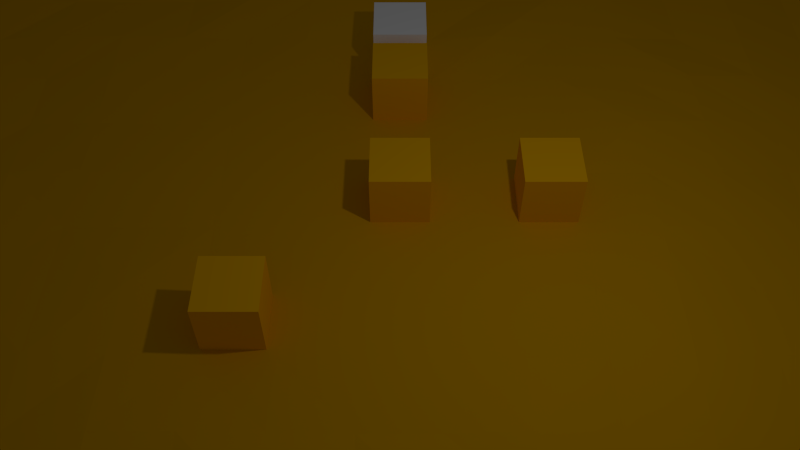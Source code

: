 # Source: Scene10.blend  (saved by Blender 2.70.0; exported with 4.5.12 LTS)
import bpy
from mathutils import Matrix  # noqa: F401  (used for matrix-valued properties, if any)

bpy.ops.wm.read_factory_settings(use_empty=True)
scene = bpy.context.scene
scene.name = 'Scene'

# ---- collections
col_collection_1 = bpy.data.collections.new('Collection 1'); scene.collection.children.link(col_collection_1)

# ---- materials (node trees are filled in below, after node groups)
mat_enemy = bpy.data.materials.new('Enemy')
mat_enemy.alpha_threshold = 0.0
mat_enemy.use_transparent_shadow = False
mat_enemy.diffuse_color = (1.0, 0.5009, 0.0, 1.0)
mat_enemy.specular_color = (0.7991, 0.402, 0.0)
mat_enemy.roughness = 0.5
mat_enemy.line_color = (0.0, 0.0, 0.0, 1.0)
mat_plane = bpy.data.materials.new('Plane')
mat_plane.alpha_threshold = 0.0
mat_plane.use_transparent_shadow = False
mat_plane.diffuse_color = (0.7991, 0.402, 0.0, 1.0)
mat_plane.specular_color = (1.0, 0.0, 0.0)
mat_plane.roughness = 0.5
mat_plane.specular_intensity = 0.2
mat_plane.line_color = (0.0, 0.0, 0.0, 1.0)
mat_tileseven = bpy.data.materials.new('TilesEven')
mat_tileseven.alpha_threshold = 0.0
mat_tileseven.use_transparent_shadow = False
mat_tileseven.diffuse_color = (0.7991, 0.402, 0.0, 1.0)
mat_tileseven.specular_color = (1.0, 0.0, 0.0)
mat_tileseven.roughness = 0.5
mat_tileseven.specular_intensity = 0.2
mat_tileseven.line_color = (0.0, 0.0, 0.0, 1.0)
mat_tilesodd = bpy.data.materials.new('TilesOdd')
mat_tilesodd.alpha_threshold = 0.0
mat_tilesodd.use_transparent_shadow = False
mat_tilesodd.diffuse_color = (0.7991, 0.402, 0.0, 1.0)
mat_tilesodd.specular_color = (1.0, 0.0, 0.0)
mat_tilesodd.roughness = 0.5
mat_tilesodd.specular_intensity = 0.2
mat_tilesodd.line_color = (0.0, 0.0, 0.0, 1.0)
mat_block = bpy.data.materials.new('Block')
mat_block.alpha_threshold = 0.0
mat_block.use_transparent_shadow = False
mat_block.diffuse_color = (1.0, 1.0, 1.0, 1.0)
mat_block.roughness = 0.5
mat_block.specular_intensity = 0.3
mat_block.line_color = (0.0, 0.0, 0.0, 1.0)

# ---- material node trees

# ---- world
world_world = bpy.data.worlds.new('World'); scene.world = world_world
world_world.color = (0.05088, 0.05088, 0.05088)
world_world.use_sun_shadow = False
world_world.sun_shadow_jitter_overblur = 0.0
world_world.cycles.sampling_method = 'MANUAL'
world_world.cycles.sample_map_resolution = 256

# ---- cameras
cam_camera = bpy.data.cameras.new('Camera')
cam_camera.clip_end = 100.0
cam_camera.lens = 35.0
cam_camera.sensor_width = 32.0
cam_camera.sensor_height = 18.0
cam_camera.ortho_scale = 7.314
cam_camera.dof.focus_distance = 0.0
cam_camera.dof.aperture_fstop = 128.0

# ---- lights
light_lamp = bpy.data.lights.new('Lamp', 'POINT')
light_lamp.transmission_factor = 0.0
light_lamp.cutoff_distance = 30.0
light_lamp.energy = 100.0
light_lamp.shadow_buffer_clip_start = 1.001
light_lamp.shadow_soft_size = 0.1
light_lamp.shadow_maximum_resolution = 0.006
light_lamp.use_absolute_resolution = True
light_lamp.cycles.use_multiple_importance_sampling = False

# ---- meshes
me_cube_004 = bpy.data.meshes.new('Cube.004')
me_cube_004.from_pydata([(-1.0, -1.0, -1.0), (-1.0, 1.0, -1.0), (1.0, 1.0, -1.0), (1.0, -1.0, -1.0), (-1.0, -1.0, 1.0), (-1.0, 1.0, 1.0), (1.0, 1.0, 1.0), (1.0, -1.0, 1.0)], [], [(4, 5, 1, 0), (5, 6, 2, 1), (6, 7, 3, 2), (7, 4, 0, 3), (0, 1, 2, 3), (7, 6, 5, 4)])
me_cube_004.materials.append(mat_enemy)
me_cube_004.use_remesh_preserve_volume = False
me_cube_004.use_remesh_preserve_attributes = False
me_cube_004.use_mirror_vertex_groups = False
me_cube_004.update()
me_cube_003 = bpy.data.meshes.new('Cube.003')
me_cube_003.from_pydata([(-1.0, -1.0, -1.0), (-1.0, 1.0, -1.0), (1.0, 1.0, -1.0), (1.0, -1.0, -1.0), (-1.0, -1.0, 1.0), (-1.0, 1.0, 1.0), (1.0, 1.0, 1.0), (1.0, -1.0, 1.0)], [], [(4, 5, 1, 0), (5, 6, 2, 1), (6, 7, 3, 2), (7, 4, 0, 3), (0, 1, 2, 3), (7, 6, 5, 4)])
me_cube_003.materials.append(mat_enemy)
me_cube_003.use_remesh_preserve_volume = False
me_cube_003.use_remesh_preserve_attributes = False
me_cube_003.use_mirror_vertex_groups = False
me_cube_003.update()
me_cube_002 = bpy.data.meshes.new('Cube.002')
me_cube_002.from_pydata([(-1.0, -1.0, -1.0), (-1.0, 1.0, -1.0), (1.0, 1.0, -1.0), (1.0, -1.0, -1.0), (-1.0, -1.0, 1.0), (-1.0, 1.0, 1.0), (1.0, 1.0, 1.0), (1.0, -1.0, 1.0)], [], [(4, 5, 1, 0), (5, 6, 2, 1), (6, 7, 3, 2), (7, 4, 0, 3), (0, 1, 2, 3), (7, 6, 5, 4)])
me_cube_002.materials.append(mat_enemy)
me_cube_002.use_remesh_preserve_volume = False
me_cube_002.use_remesh_preserve_attributes = False
me_cube_002.use_mirror_vertex_groups = False
me_cube_002.update()
me_cube_001 = bpy.data.meshes.new('Cube.001')
me_cube_001.from_pydata([(-1.0, -1.0, -1.0), (-1.0, 1.0, -1.0), (1.0, 1.0, -1.0), (1.0, -1.0, -1.0), (-1.0, -1.0, 1.0), (-1.0, 1.0, 1.0), (1.0, 1.0, 1.0), (1.0, -1.0, 1.0)], [], [(4, 5, 1, 0), (5, 6, 2, 1), (6, 7, 3, 2), (7, 4, 0, 3), (0, 1, 2, 3), (7, 6, 5, 4)])
me_cube_001.materials.append(mat_enemy)
me_cube_001.use_remesh_preserve_volume = False
me_cube_001.use_remesh_preserve_attributes = False
me_cube_001.use_mirror_vertex_groups = False
me_cube_001.update()
me_plane = bpy.data.meshes.new('Plane')
me_plane.from_pydata([(-10.0, -10.0, 0.04152), (10.0, -10.0, 0.08522), (-10.0, 10.0, 0.05316), (10.0, 10.0, 0.1), (-10.0, 0.0, 0.05002), (0.0, -10.0, 0.0497), (10.0, 0.0, 0.06978), (0.0, 10.0, 0.06666), (0.0, 0.0, 1.49e-08), (-10.0, -2.0, 0.0393), (-10.0, -4.0, 0.07841), (-10.0, -6.0, 0.03397), (-10.0, -8.0, 0.04444), (2.0, -10.0, 0.01417), (4.0, -10.0, 0.06976), (6.0, -10.0, 0.04524), (8.0, -10.0, 0.0544), (10.0, 2.0, 0.04386), (10.0, 4.0, 0.06246), (10.0, 6.0, 0.07582), (10.0, 8.0, 0.03527), (-2.0, 10.0, 0.02693), (-4.0, 10.0, 0.002509), (-6.0, 10.0, 0.07624), (-8.0, 10.0, 0.04777), (-10.0, 2.0, 0.07944), (-10.0, 4.0, 0.009103), (-10.0, 6.0, 0.04548), (-10.0, 8.0, 0.08607), (-2.0, -10.0, 0.05307), (-4.0, -10.0, 0.02553), (-6.0, -10.0, 0.02436), (-8.0, -10.0, 0.02054), (10.0, -2.0, 0.05511), (10.0, -4.0, 0.07138), (10.0, -6.0, 0.07466), (10.0, -8.0, 0.001978), (2.0, 10.0, 0.05729), (4.0, 10.0, 0.08867), (6.0, 10.0, 0.09535), (8.0, 10.0, 0.06479), (0.0, 2.0, 1.49e-08), (0.0, 4.0, 0.03105), (0.0, 6.0, 0.005878), (0.0, 8.0, 0.04241), (0.0, -2.0, 1.49e-08), (0.0, -4.0, 1.49e-08), (0.0, -6.0, 0.08371), (0.0, -8.0, 0.06097), (-2.0, 0.0, 1.49e-08), (-4.0, 0.0, 0.007028), (-6.0, 0.0, 0.0003099), (-8.0, 0.0, 0.0804), (8.0, 0.0, 0.04808), (6.0, 0.0, 0.04236), (4.0, 0.0, 0.07625), (2.0, 0.0, 1.49e-08), (2.0, 2.0, 0.0002526), (2.0, 4.0, 0.04276), (2.0, 6.0, 0.06707), (2.0, 8.0, 0.08676), (4.0, 2.0, 0.0108), (4.0, 4.0, 0.05966), (4.0, 6.0, 0.05187), (4.0, 8.0, 0.07908), (6.0, 2.0, 0.0203), (6.0, 4.0, 0.003424), (6.0, 6.0, 0.04094), (6.0, 8.0, 0.04994), (8.0, 2.0, 0.03604), (8.0, 4.0, 0.08094), (8.0, 6.0, 0.0002216), (8.0, 8.0, 0.05223), (-8.0, 2.0, 0.03137), (-8.0, 4.0, 0.02633), (-8.0, 6.0, 0.02951), (-8.0, 8.0, 0.07158), (-6.0, 2.0, 0.07371), (-6.0, 4.0, 0.08917), (-6.0, 6.0, 0.07694), (-6.0, 8.0, 0.07114), (-4.0, 2.0, 0.05163), (-4.0, 4.0, 0.01746), (-4.0, 6.0, 0.003478), (-4.0, 8.0, 0.06898), (-2.0, 2.0, 0.04045), (-2.0, 4.0, 0.02734), (-2.0, 6.0, 0.02072), (-2.0, 8.0, 0.01144), (-8.0, -8.0, 0.02989), (-8.0, -6.0, 0.02302), (-8.0, -4.0, 0.01825), (-8.0, -2.0, 0.02894), (-6.0, -8.0, 0.06854), (-6.0, -6.0, 0.07718), (-6.0, -4.0, 0.05879), (-6.0, -2.0, 0.07811), (-4.0, -8.0, 0.06848), (-4.0, -6.0, 0.07156), (-4.0, -4.0, 0.05634), (-4.0, -2.0, 0.01274), (-2.0, -8.0, 0.04844), (-2.0, -6.0, 0.08666), (-2.0, -4.0, 1.49e-08), (-2.0, -2.0, 1.49e-08), (2.0, -8.0, 0.0534), (2.0, -6.0, 0.02877), (2.0, -4.0, 1.49e-08), (2.0, -2.0, 1.49e-08), (4.0, -8.0, 0.05981), (4.0, -6.0, 0.003731), (4.0, -4.0, 0.04341), (4.0, -2.0, 0.02758), (6.0, -8.0, 0.01461), (6.0, -6.0, 0.009057), (6.0, -4.0, 0.0146), (6.0, -2.0, 0.04232), (8.0, -8.0, 0.07612), (8.0, -6.0, 0.03219), (8.0, -4.0, 0.02469), (8.0, -2.0, 0.08666), (-10.0, -9.0, 0.05082), (9.0, -10.0, 0.04102), (10.0, 9.0, 0.03028), (-9.0, 10.0, 0.07518), (-10.0, 9.0, 0.06344), (-9.0, -10.0, 0.02556), (10.0, -9.0, 0.03918), (9.0, 10.0, 0.009959), (0.0, 9.0, 0.07031), (0.0, -9.0, 0.03018), (-9.0, 0.0, 0.006187), (1.0, 0.0, 1.49e-08), (-10.0, -1.0, 0.04201), (-10.0, -3.0, 0.08229), (-10.0, -5.0, 0.02188), (-10.0, -7.0, 0.03597), (1.0, -10.0, 0.03481), (3.0, -10.0, 0.04848), (5.0, -10.0, 0.06916), (7.0, -10.0, 0.041), (10.0, 1.0, 0.003044), (10.0, 3.0, 0.01899), (10.0, 5.0, 0.0773), (10.0, 7.0, 0.07334), (-1.0, 10.0, 0.05798), (-3.0, 10.0, 0.01835), (-5.0, 10.0, 0.05418), (-7.0, 10.0, 0.04847), (-10.0, 1.0, 0.05594), (-10.0, 3.0, 0.06201), (-10.0, 5.0, 0.0004371), (-10.0, 7.0, 0.008649), (-1.0, -10.0, 0.008111), (-3.0, -10.0, 0.05782), (-5.0, -10.0, 0.02007), (-7.0, -10.0, 0.02814), (10.0, -1.0, 0.00215), (10.0, -3.0, 0.06858), (10.0, -5.0, 0.07478), (10.0, -7.0, 0.07094), (1.0, 10.0, 0.03483), (3.0, 10.0, 0.009563), (5.0, 10.0, 0.05784), (7.0, 10.0, 0.09103), (0.0, 1.0, 1.49e-08), (0.0, 3.0, 0.06564), (0.0, 5.0, 0.05906), (0.0, 7.0, 0.09204), (0.0, -1.0, 1.118e-08), (0.0, -3.0, 1.49e-08), (0.0, -5.0, 1.49e-08), (0.0, -7.0, 0.05953), (-1.0, 0.0, 1.49e-08), (-3.0, 0.0, 1.49e-08), (-5.0, 0.0, 0.02846), (-7.0, 0.0, 0.0523), (9.0, 0.0, 0.0781), (7.0, 0.0, 0.01666), (5.0, 0.0, 0.04472), (3.0, 0.0, 0.07977), (2.0, 9.0, 0.04854), (2.0, 1.0, 1.49e-08), (2.0, 3.0, 0.06001), (2.0, 5.0, 0.07284), (2.0, 7.0, 0.05822), (4.0, 9.0, 0.0247), (4.0, 1.0, 0.08443), (4.0, 3.0, 0.01623), (4.0, 5.0, 0.08233), (4.0, 7.0, 0.06869), (6.0, 9.0, 0.08691), (6.0, 1.0, 0.04208), (6.0, 3.0, 0.01016), (6.0, 5.0, 0.01955), (6.0, 7.0, 0.07033), (8.0, 9.0, 0.08651), (8.0, 1.0, 0.01326), (8.0, 3.0, 0.07838), (8.0, 5.0, 0.05808), (8.0, 7.0, 0.007988), (1.0, 2.0, 0.07542), (1.0, 4.0, 0.06047), (1.0, 6.0, 0.08419), (1.0, 8.0, 0.08874), (3.0, 2.0, 0.04382), (3.0, 4.0, 0.05453), (3.0, 6.0, 0.0258), (3.0, 8.0, 0.03204), (5.0, 2.0, 0.07999), (5.0, 4.0, 0.05864), (5.0, 6.0, 0.05367), (5.0, 8.0, 0.05324), (7.0, 2.0, 0.04645), (7.0, 4.0, 0.05696), (7.0, 6.0, 0.05721), (7.0, 8.0, 0.003796), (9.0, 2.0, 0.0685), (9.0, 4.0, 0.03383), (9.0, 6.0, 0.008836), (9.0, 8.0, 0.0315), (-8.0, 9.0, 0.005798), (-8.0, 1.0, 0.08061), (-8.0, 3.0, 0.05937), (-8.0, 5.0, 0.002249), (-8.0, 7.0, 0.02795), (-6.0, 9.0, 0.01947), (-6.0, 1.0, 0.02596), (-6.0, 3.0, 0.02014), (-6.0, 5.0, 0.0786), (-6.0, 7.0, 0.01287), (-4.0, 9.0, 0.01819), (-4.0, 1.0, 0.02377), (-4.0, 3.0, 0.009132), (-4.0, 5.0, 0.02111), (-4.0, 7.0, 0.05503), (-2.0, 9.0, 0.01279), (-2.0, 1.0, 1.49e-08), (-2.0, 3.0, 0.07595), (-2.0, 5.0, 0.0241), (-2.0, 7.0, 0.03631), (-9.0, 2.0, 0.006861), (-9.0, 4.0, 0.06456), (-9.0, 6.0, 0.002459), (-9.0, 8.0, 0.01856), (-7.0, 2.0, 0.005014), (-7.0, 4.0, 0.0465), (-7.0, 6.0, 0.009861), (-7.0, 8.0, 0.03), (-5.0, 2.0, 0.07699), (-5.0, 4.0, 0.05644), (-5.0, 6.0, 0.02049), (-5.0, 8.0, 0.06995), (-3.0, 2.0, 0.002287), (-3.0, 4.0, 0.05121), (-3.0, 6.0, 0.07649), (-3.0, 8.0, 0.04583), (-1.0, 2.0, 1.49e-08), (-1.0, 4.0, 0.04954), (-1.0, 6.0, 0.07777), (-1.0, 8.0, 0.007418), (-8.0, -1.0, 0.009538), (-8.0, -9.0, 0.04001), (-8.0, -7.0, 0.04081), (-8.0, -5.0, 0.01547), (-8.0, -3.0, 0.01722), (-6.0, -1.0, 0.0497), (-6.0, -9.0, 0.07745), (-6.0, -7.0, 0.02986), (-6.0, -5.0, 0.05149), (-6.0, -3.0, 0.0751), (-4.0, -1.0, 0.03403), (-4.0, -9.0, 0.04625), (-4.0, -7.0, 0.0328), (-4.0, -5.0, 0.08405), (-4.0, -3.0, 0.07769), (-2.0, -1.0, 1.49e-08), (-2.0, -9.0, 0.07102), (-2.0, -7.0, 0.004471), (-2.0, -5.0, 0.03075), (-2.0, -3.0, 1.49e-08), (-9.0, -8.0, 0.01915), (-9.0, -6.0, 0.02396), (-9.0, -4.0, 0.004321), (-9.0, -2.0, 0.02794), (-7.0, -8.0, 0.0601), (-7.0, -6.0, 0.04099), (-7.0, -4.0, 0.08002), (-7.0, -2.0, 0.007491), (-5.0, -8.0, 0.0793), (-5.0, -6.0, 0.04406), (-5.0, -4.0, 0.08301), (-5.0, -2.0, 0.01594), (-3.0, -8.0, 0.05032), (-3.0, -6.0, 0.01678), (-3.0, -4.0, 1.49e-08), (-3.0, -2.0, 1.49e-08), (-1.0, -8.0, 0.005599), (-1.0, -6.0, 0.006222), (-1.0, -4.0, 1.49e-08), (-1.0, -2.0, 1.49e-08), (2.0, -1.0, 1.49e-08), (2.0, -9.0, 0.03507), (2.0, -7.0, 0.0666), (2.0, -5.0, 0.01978), (2.0, -3.0, 1.49e-08), (4.0, -1.0, 0.04015), (4.0, -9.0, 0.03197), (4.0, -7.0, 0.07721), (4.0, -5.0, 0.02843), (4.0, -3.0, 0.001589), (6.0, -1.0, 0.07661), (6.0, -9.0, 0.07965), (6.0, -7.0, 0.06271), (6.0, -5.0, 0.06029), (6.0, -3.0, 0.08561), (8.0, -1.0, 0.05061), (8.0, -9.0, 0.0006986), (8.0, -7.0, 0.06488), (8.0, -5.0, 0.05585), (8.0, -3.0, 0.03852), (1.0, -8.0, 0.08444), (1.0, -6.0, 0.08786), (1.0, -4.0, 1.49e-08), (1.0, -2.0, 1.49e-08), (3.0, -8.0, 0.04171), (3.0, -6.0, 0.07987), (3.0, -4.0, 0.07975), (3.0, -2.0, 0.04438), (5.0, -8.0, 0.0757), (5.0, -6.0, 0.05347), (5.0, -4.0, 0.04612), (5.0, -2.0, 0.02084), (7.0, -8.0, 0.01407), (7.0, -6.0, 0.005104), (7.0, -4.0, 0.02327), (7.0, -2.0, 0.06314), (9.0, -8.0, 0.02285), (9.0, -6.0, 0.01475), (9.0, -4.0, 0.04451), (9.0, -2.0, 0.0621), (9.0, 9.0, 0.02554), (-1.0, 9.0, 0.08278), (-1.0, -1.0, 1.49e-08), (9.0, -1.0, 0.01284), (1.0, 9.0, 0.06368), (3.0, 9.0, 0.02063), (5.0, 9.0, 0.07989), (7.0, 9.0, 0.07813), (1.0, 1.0, 1.49e-08), (1.0, 3.0, 0.01046), (1.0, 5.0, 0.02201), (1.0, 7.0, 0.004751), (3.0, 1.0, 0.02178), (3.0, 3.0, 0.08254), (3.0, 5.0, 0.03364), (3.0, 7.0, 0.08854), (5.0, 1.0, 0.08893), (5.0, 3.0, 0.08263), (5.0, 5.0, 0.06024), (5.0, 7.0, 0.04079), (7.0, 1.0, 0.026), (7.0, 3.0, 0.08859), (7.0, 5.0, 0.008437), (7.0, 7.0, 0.04445), (9.0, 1.0, 0.02171), (9.0, 3.0, 0.007001), (9.0, 5.0, 0.09377), (9.0, 7.0, 0.01798), (-9.0, 9.0, 0.08349), (-7.0, 9.0, 0.05419), (-5.0, 9.0, 0.03579), (-3.0, 9.0, 0.0714), (-9.0, 1.0, 0.03771), (-9.0, 3.0, 0.02912), (-9.0, 5.0, 0.06564), (-9.0, 7.0, 0.06208), (-7.0, 1.0, 0.07449), (-7.0, 3.0, 0.08591), (-7.0, 5.0, 0.02537), (-7.0, 7.0, 0.06367), (-5.0, 1.0, 0.0713), (-5.0, 3.0, 0.01289), (-5.0, 5.0, 0.05486), (-5.0, 7.0, 0.004718), (-3.0, 1.0, 1.49e-08), (-3.0, 3.0, 0.09035), (-3.0, 5.0, 0.004144), (-3.0, 7.0, 0.009426), (-1.0, 1.0, 1.49e-08), (-1.0, 3.0, 0.04803), (-1.0, 5.0, 0.07347), (-1.0, 7.0, 0.07527), (-9.0, -1.0, 0.0574), (-7.0, -1.0, 0.01218), (-5.0, -1.0, 0.04463), (-3.0, -1.0, 1.49e-08), (-9.0, -9.0, 0.04129), (-9.0, -7.0, 0.0801), (-9.0, -5.0, 0.01806), (-9.0, -3.0, 0.03846), (-7.0, -9.0, 0.01478), (-7.0, -7.0, 0.08229), (-7.0, -5.0, 0.05441), (-7.0, -3.0, 0.08052), (-5.0, -9.0, 0.06284), (-5.0, -7.0, 0.05279), (-5.0, -5.0, 0.009561), (-5.0, -3.0, 0.05207), (-3.0, -9.0, 0.0384), (-3.0, -7.0, 0.02371), (-3.0, -5.0, 0.06514), (-3.0, -3.0, 1.49e-08), (-1.0, -9.0, 0.05608), (-1.0, -7.0, 0.04731), (-1.0, -5.0, 1.49e-08), (-1.0, -3.0, 1.49e-08), (1.0, -1.0, 1.49e-08), (3.0, -1.0, 0.01977), (5.0, -1.0, 0.008664), (7.0, -1.0, 0.04432), (1.0, -9.0, 0.004329), (1.0, -7.0, 0.02958), (1.0, -5.0, 0.08027), (1.0, -3.0, 1.49e-08), (3.0, -9.0, 0.01875), (3.0, -7.0, 0.01179), (3.0, -5.0, 0.05915), (3.0, -3.0, 0.04819), (5.0, -9.0, 0.001713), (5.0, -7.0, 0.06788), (5.0, -5.0, 0.05397), (5.0, -3.0, 0.01476), (7.0, -9.0, 0.06241), (7.0, -7.0, 0.008036), (7.0, -5.0, 0.01544), (7.0, -3.0, 0.03084), (9.0, -9.0, 0.07163), (9.0, -7.0, 0.05331), (9.0, -5.0, 0.06305), (9.0, -3.0, 0.06407)], [], [(341, 123, 3), (342, 129, 7), (257, 389, 165, 41), (157, 6, 177), (181, 37, 161), (346, 186, 38), (191, 39, 163), (348, 196, 40), (349, 182, 57), (350, 183, 58), (351, 184, 59), (352, 185, 60), (187, 61, 205), (188, 62, 206), (189, 63, 207), (190, 64, 208), (357, 192, 65), (358, 193, 66), (194, 67, 211), (195, 68, 212), (197, 69, 213), (198, 70, 214), (363, 199, 71), (364, 200, 72), (141, 17, 217), (366, 142, 18), (143, 19, 219), (144, 20, 220), (221, 24, 124), (226, 23, 148), (231, 22, 147), (372, 236, 21), (222, 73, 241), (223, 74, 242), (375, 224, 75), (376, 225, 76), (227, 77, 245), (228, 78, 246), (229, 79, 247), (230, 80, 248), (232, 81, 249), (233, 82, 250), (383, 234, 83), (384, 235, 84), (385, 237, 85), (386, 238, 86), (239, 87, 255), (240, 88, 256), (174, 396, 276, 49), (390, 166, 42), (391, 167, 43), (168, 44, 260), (393, 261, 52), (394, 266, 51), (395, 271, 50), (296, 412, 280, 104), (262, 89, 281), (398, 263, 90), (264, 91, 283), (265, 92, 284), (401, 267, 93), (268, 94, 286), (269, 95, 287), (270, 96, 288), (272, 97, 289), (406, 273, 98), (407, 274, 99), (275, 100, 292), (277, 101, 293), (410, 278, 102), (279, 103, 295), (300, 416, 170, 45), (130, 48, 297), (172, 47, 298), (343, 169, 8, 173), (132, 417, 301, 56), (424, 305, 108, 324), (418, 306, 55), (419, 311, 54), (316, 53, 178), (302, 105, 321), (303, 106, 322), (423, 304, 107), (49, 276, 343, 173), (425, 307, 109), (426, 308, 110), (309, 111, 327), (310, 112, 328), (429, 312, 113), (430, 313, 114), (431, 314, 115), (315, 116, 332), (433, 317, 117), (318, 118, 334), (319, 119, 335), (436, 320, 120), (437, 127, 36), (160, 35, 338), (159, 34, 339), (440, 158, 33), (196, 341, 128), (220, 341, 196), (20, 123, 341), (342, 145, 21), (88, 260, 342), (260, 44, 129), (276, 104, 300, 343), (300, 45, 169, 343), (8, 132, 349, 165), (344, 177, 53), (120, 340, 344), (340, 33, 157), (129, 345, 161), (44, 204, 345), (204, 60, 181), (181, 346, 162), (60, 208, 346), (64, 186, 346), (186, 347, 163), (212, 347, 186), (212, 68, 191), (348, 164, 39), (216, 348, 191), (216, 72, 196), (165, 349, 201), (132, 56, 182, 349), (174, 49, 237, 385), (350, 202, 42), (41, 201, 350), (201, 57, 183), (167, 351, 203), (42, 202, 351), (58, 184, 351), (352, 204, 44), (203, 352, 168), (59, 185, 352), (353, 205, 57), (180, 353, 182), (55, 187, 353), (354, 206, 58), (57, 205, 354), (61, 188, 354), (184, 355, 207), (206, 355, 184), (206, 62, 189), (185, 356, 208), (207, 356, 185), (207, 63, 190), (357, 209, 61), (179, 357, 187), (54, 192, 357), (188, 358, 210), (61, 209, 358), (209, 65, 193), (189, 359, 211), (210, 359, 189), (66, 194, 359), (360, 212, 64), (211, 360, 190), (211, 67, 195), (361, 213, 65), (178, 361, 192), (53, 197, 361), (362, 214, 66), (65, 213, 362), (69, 198, 362), (194, 363, 215), (214, 363, 194), (70, 199, 363), (195, 364, 216), (215, 364, 195), (215, 71, 200), (197, 365, 217), (177, 365, 197), (177, 6, 141), (366, 218, 70), (69, 217, 366), (217, 17, 142), (367, 219, 71), (218, 367, 199), (218, 18, 143), (368, 220, 72), (71, 219, 368), (219, 19, 144), (369, 124, 2), (244, 369, 125), (244, 76, 221), (221, 370, 148), (248, 370, 221), (80, 226, 370), (371, 147, 23), (252, 371, 226), (252, 84, 231), (372, 146, 22), (256, 372, 231), (88, 236, 372), (149, 373, 241), (131, 373, 149), (131, 52, 222), (374, 242, 26), (241, 374, 150), (241, 73, 223), (375, 243, 27), (242, 375, 151), (242, 74, 224), (376, 244, 28), (27, 243, 376), (75, 225, 376), (222, 377, 245), (176, 377, 222), (51, 227, 377), (378, 246, 74), (73, 245, 378), (245, 77, 228), (224, 379, 247), (246, 379, 224), (78, 229, 379), (380, 248, 76), (75, 247, 380), (79, 230, 380), (227, 381, 249), (51, 175, 381), (50, 232, 381), (382, 250, 78), (77, 249, 382), (249, 81, 233), (229, 383, 251), (78, 250, 383), (82, 234, 383), (384, 252, 80), (79, 251, 384), (251, 83, 235), (232, 385, 253), (50, 174, 385), (49, 173, 389, 237), (386, 254, 82), (81, 253, 386), (253, 85, 238), (234, 387, 255), (254, 387, 234), (254, 86, 239), (388, 256, 84), (255, 388, 235), (255, 87, 240), (389, 257, 85), (173, 8, 165, 389), (396, 296, 104, 276), (238, 390, 258), (257, 390, 238), (257, 41, 166), (239, 391, 259), (86, 258, 391), (42, 167, 391), (392, 260, 88), (87, 259, 392), (43, 168, 392), (133, 393, 131), (9, 284, 393), (92, 261, 393), (394, 176, 52), (92, 288, 394), (96, 266, 394), (395, 175, 51), (292, 395, 266), (100, 271, 395), (271, 396, 174), (296, 396, 271), (412, 295, 103, 280), (121, 397, 281), (126, 397, 121), (32, 262, 397), (398, 282, 11), (12, 281, 398), (89, 263, 398), (399, 283, 10), (11, 282, 399), (282, 90, 264), (134, 400, 284), (283, 400, 134), (91, 265, 400), (262, 401, 285), (156, 401, 262), (156, 31, 267), (402, 286, 90), (89, 285, 402), (285, 93, 268), (264, 403, 287), (90, 286, 403), (94, 269, 403), (404, 288, 92), (287, 404, 265), (95, 270, 404), (405, 289, 93), (155, 405, 267), (30, 272, 405), (406, 290, 94), (289, 406, 268), (289, 97, 273), (407, 291, 95), (94, 290, 407), (98, 274, 407), (270, 408, 292), (291, 408, 270), (291, 99, 275), (409, 293, 97), (30, 154, 409), (29, 277, 409), (410, 294, 98), (97, 293, 410), (293, 101, 278), (274, 411, 295), (294, 411, 274), (102, 279, 411), (275, 412, 296), (295, 412, 275), (280, 416, 300, 104), (277, 413, 297), (153, 413, 277), (153, 5, 130), (414, 298, 102), (297, 414, 278), (297, 48, 172), (415, 299, 103), (102, 298, 415), (47, 171, 415), (280, 103, 299, 416), (416, 299, 46, 170), (8, 169, 417, 132), (45, 324, 417, 169), (417, 324, 108, 301), (170, 424, 324, 45), (301, 418, 180), (108, 328, 418), (112, 306, 418), (419, 179, 55), (332, 419, 306), (332, 116, 311), (311, 420, 178), (336, 420, 311), (120, 316, 420), (421, 321, 48), (5, 137, 421), (13, 302, 421), (422, 322, 47), (48, 321, 422), (105, 303, 422), (171, 423, 323), (322, 423, 171), (322, 106, 304), (46, 323, 424, 170), (323, 107, 305, 424), (425, 325, 105), (138, 425, 302), (14, 307, 425), (426, 326, 106), (105, 325, 426), (109, 308, 426), (304, 427, 327), (326, 427, 304), (110, 309, 427), (428, 328, 108), (327, 428, 305), (327, 111, 310), (429, 329, 109), (14, 139, 429), (15, 312, 429), (430, 330, 110), (109, 329, 430), (113, 313, 430), (309, 431, 331), (110, 330, 431), (114, 314, 431), (310, 432, 332), (331, 432, 310), (331, 115, 315), (312, 433, 333), (140, 433, 312), (140, 16, 317), (313, 434, 334), (333, 434, 313), (117, 318, 434), (314, 435, 335), (334, 435, 314), (334, 118, 319), (315, 436, 336), (335, 436, 315), (335, 119, 320), (317, 437, 337), (122, 437, 317), (1, 127, 437), (318, 438, 338), (337, 438, 318), (36, 160, 438), (439, 339, 119), (338, 439, 319), (338, 35, 159), (320, 440, 340), (119, 339, 440), (339, 34, 158), (128, 341, 3), (145, 342, 7), (344, 157, 177), (345, 181, 161), (162, 346, 38), (347, 191, 163), (164, 348, 40), (201, 349, 57), (202, 350, 58), (203, 351, 59), (204, 352, 60), (353, 187, 205), (354, 188, 206), (355, 189, 207), (356, 190, 208), (209, 357, 65), (210, 358, 66), (359, 194, 211), (360, 195, 212), (361, 197, 213), (362, 198, 214), (215, 363, 71), (216, 364, 72), (365, 141, 217), (218, 366, 18), (367, 143, 219), (368, 144, 220), (369, 221, 124), (370, 226, 148), (371, 231, 147), (146, 372, 21), (373, 222, 241), (374, 223, 242), (243, 375, 75), (244, 376, 76), (377, 227, 245), (378, 228, 246), (379, 229, 247), (380, 230, 248), (381, 232, 249), (382, 233, 250), (251, 383, 83), (252, 384, 84), (253, 385, 85), (254, 386, 86), (387, 239, 255), (388, 240, 256), (258, 390, 42), (259, 391, 43), (392, 168, 260), (131, 393, 52), (176, 394, 51), (175, 395, 50), (397, 262, 281), (282, 398, 90), (399, 264, 283), (400, 265, 284), (285, 401, 93), (402, 268, 286), (403, 269, 287), (404, 270, 288), (405, 272, 289), (290, 406, 98), (291, 407, 99), (408, 275, 292), (409, 277, 293), (294, 410, 102), (411, 279, 295), (413, 130, 297), (414, 172, 298), (180, 418, 55), (179, 419, 54), (420, 316, 178), (421, 302, 321), (422, 303, 322), (323, 423, 107), (325, 425, 109), (326, 426, 110), (427, 309, 327), (428, 310, 328), (329, 429, 113), (330, 430, 114), (331, 431, 115), (432, 315, 332), (333, 433, 117), (434, 318, 334), (435, 319, 335), (336, 436, 120), (337, 437, 36), (438, 160, 338), (439, 159, 339), (340, 440, 33), (40, 196, 128), (72, 220, 196), (220, 20, 341), (236, 342, 21), (236, 88, 342), (342, 260, 129), (316, 344, 53), (316, 120, 344), (344, 340, 157), (7, 129, 161), (129, 44, 345), (345, 204, 181), (37, 181, 162), (181, 60, 346), (208, 64, 346), (38, 186, 163), (64, 212, 186), (347, 212, 191), (191, 348, 39), (68, 216, 191), (348, 216, 196), (41, 165, 201), (166, 350, 42), (166, 41, 350), (350, 201, 183), (43, 167, 203), (167, 42, 351), (202, 58, 351), (168, 352, 44), (43, 203, 168), (203, 59, 352), (182, 353, 57), (56, 180, 182), (180, 55, 353), (183, 354, 58), (183, 57, 354), (205, 61, 354), (59, 184, 207), (58, 206, 184), (355, 206, 189), (60, 185, 208), (59, 207, 185), (356, 207, 190), (187, 357, 61), (55, 179, 187), (179, 54, 357), (62, 188, 210), (188, 61, 358), (358, 209, 193), (63, 189, 211), (62, 210, 189), (210, 66, 359), (190, 360, 64), (63, 211, 190), (360, 211, 195), (192, 361, 65), (54, 178, 192), (178, 53, 361), (193, 362, 66), (193, 65, 362), (213, 69, 362), (67, 194, 215), (66, 214, 194), (214, 70, 363), (68, 195, 216), (67, 215, 195), (364, 215, 200), (69, 197, 217), (53, 177, 197), (365, 177, 141), (198, 366, 70), (198, 69, 366), (366, 217, 142), (199, 367, 71), (70, 218, 199), (367, 218, 143), (200, 368, 72), (200, 71, 368), (368, 219, 144), (125, 369, 2), (28, 244, 125), (369, 244, 221), (24, 221, 148), (76, 248, 221), (248, 80, 370), (226, 371, 23), (80, 252, 226), (371, 252, 231), (231, 372, 22), (84, 256, 231), (256, 88, 372), (25, 149, 241), (4, 131, 149), (373, 131, 222), (150, 374, 26), (25, 241, 150), (374, 241, 223), (151, 375, 27), (26, 242, 151), (375, 242, 224), (152, 376, 28), (152, 27, 376), (243, 75, 376), (73, 222, 245), (52, 176, 222), (176, 51, 377), (223, 378, 74), (223, 73, 378), (378, 245, 228), (75, 224, 247), (74, 246, 224), (246, 78, 379), (225, 380, 76), (225, 75, 380), (247, 79, 380), (77, 227, 249), (227, 51, 381), (175, 50, 381), (228, 382, 78), (228, 77, 382), (382, 249, 233), (79, 229, 251), (229, 78, 383), (250, 82, 383), (230, 384, 80), (230, 79, 384), (384, 251, 235), (81, 232, 253), (232, 50, 385), (233, 386, 82), (233, 81, 386), (386, 253, 238), (83, 234, 255), (82, 254, 234), (387, 254, 239), (235, 388, 84), (83, 255, 235), (388, 255, 240), (237, 389, 85), (86, 238, 258), (85, 257, 238), (390, 257, 166), (87, 239, 259), (239, 86, 391), (258, 42, 391), (240, 392, 88), (240, 87, 392), (259, 43, 392), (4, 133, 131), (133, 9, 393), (284, 92, 393), (261, 394, 52), (261, 92, 394), (288, 96, 394), (266, 395, 51), (96, 292, 266), (292, 100, 395), (50, 271, 174), (100, 296, 271), (12, 121, 281), (0, 126, 121), (126, 32, 397), (136, 398, 11), (136, 12, 398), (281, 89, 398), (135, 399, 10), (135, 11, 399), (399, 282, 264), (9, 134, 284), (10, 283, 134), (283, 91, 400), (89, 262, 285), (32, 156, 262), (401, 156, 267), (263, 402, 90), (263, 89, 402), (402, 285, 268), (91, 264, 287), (264, 90, 403), (286, 94, 403), (265, 404, 92), (91, 287, 265), (287, 95, 404), (267, 405, 93), (31, 155, 267), (155, 30, 405), (268, 406, 94), (93, 289, 268), (406, 289, 273), (269, 407, 95), (269, 94, 407), (290, 98, 407), (96, 270, 292), (95, 291, 270), (408, 291, 275), (272, 409, 97), (272, 30, 409), (154, 29, 409), (273, 410, 98), (273, 97, 410), (410, 293, 278), (99, 274, 295), (98, 294, 274), (294, 102, 411), (100, 275, 296), (99, 295, 275), (101, 277, 297), (29, 153, 277), (413, 153, 130), (278, 414, 102), (101, 297, 278), (414, 297, 172), (279, 415, 103), (279, 102, 415), (298, 47, 415), (56, 301, 180), (301, 108, 418), (328, 112, 418), (306, 419, 55), (112, 332, 306), (419, 332, 311), (54, 311, 178), (116, 336, 311), (336, 120, 420), (130, 421, 48), (130, 5, 421), (137, 13, 421), (172, 422, 47), (172, 48, 422), (321, 105, 422), (46, 171, 323), (47, 322, 171), (423, 322, 304), (302, 425, 105), (13, 138, 302), (138, 14, 425), (303, 426, 106), (303, 105, 426), (325, 109, 426), (107, 304, 327), (106, 326, 304), (326, 110, 427), (305, 428, 108), (107, 327, 305), (428, 327, 310), (307, 429, 109), (307, 14, 429), (139, 15, 429), (308, 430, 110), (308, 109, 430), (329, 113, 430), (111, 309, 331), (309, 110, 431), (330, 114, 431), (112, 310, 332), (111, 331, 310), (432, 331, 315), (113, 312, 333), (15, 140, 312), (433, 140, 317), (114, 313, 334), (113, 333, 313), (333, 117, 434), (115, 314, 335), (114, 334, 314), (435, 334, 319), (116, 315, 336), (115, 335, 315), (436, 335, 320), (117, 317, 337), (16, 122, 317), (122, 1, 437), (118, 318, 338), (117, 337, 318), (337, 36, 438), (319, 439, 119), (118, 338, 319), (439, 338, 159), (120, 320, 340), (320, 119, 440), (440, 339, 158), (299, 415, 171, 46)])
me_plane.polygons.foreach_set('material_index', [0, 0, 2, 0, 0, 0, 0, 0, 0, 0, 0, 0, 0, 0, 0, 0, 0, 0, 0, 0, 0, 0, 0, 0, 0, 0, 0, 0, 0, 0, 0, 0, 0, 0, 0, 0, 0, 0, 0, 0, 0, 0, 0, 0, 0, 0, 0, 0, 2, 0, 0, 0, 0, 0, 0, 2, 0, 0, 0, 0, 0, 0, 0, 0, 0, 0, 0, 0, 0, 0, 0, 2, 0, 0, 2, 2, 2, 0, 0, 0, 0, 0, 0, 1, 0, 0, 0, 0, 0, 0, 0, 0, 0, 0, 0, 0, 0, 0, 0, 0, 0, 0, 0, 0, 0, 0, 2, 1, 2, 0, 0, 0, 0, 0, 0, 0, 0, 0, 0, 0, 0, 0, 0, 0, 0, 1, 1, 0, 0, 0, 0, 0, 0, 0, 0, 0, 0, 0, 0, 0, 0, 0, 0, 0, 0, 0, 0, 0, 0, 0, 0, 0, 0, 0, 0, 0, 0, 0, 0, 0, 0, 0, 0, 0, 0, 0, 0, 0, 0, 0, 0, 0, 0, 0, 0, 0, 0, 0, 0, 0, 0, 0, 0, 0, 0, 0, 0, 0, 0, 0, 0, 0, 0, 0, 0, 0, 0, 0, 0, 0, 0, 0, 0, 0, 0, 0, 0, 0, 0, 0, 0, 0, 0, 0, 0, 0, 0, 0, 0, 0, 0, 0, 0, 0, 0, 0, 0, 0, 0, 0, 0, 0, 0, 0, 2, 0, 0, 0, 0, 0, 0, 0, 0, 0, 0, 1, 1, 0, 0, 0, 0, 0, 0, 0, 0, 0, 0, 0, 0, 0, 0, 0, 0, 0, 0, 0, 0, 1, 0, 0, 0, 0, 0, 0, 0, 0, 0, 0, 0, 0, 0, 0, 0, 0, 0, 0, 0, 0, 0, 0, 0, 0, 0, 0, 0, 0, 0, 0, 0, 0, 0, 0, 0, 0, 0, 0, 0, 0, 0, 0, 0, 0, 0, 0, 0, 1, 0, 0, 0, 0, 0, 0, 0, 0, 0, 2, 1, 1, 2, 1, 1, 0, 0, 0, 0, 0, 0, 0, 0, 0, 0, 0, 0, 0, 0, 0, 0, 0, 0, 2, 1, 0, 0, 0, 0, 0, 0, 0, 0, 0, 0, 0, 0, 0, 0, 0, 0, 0, 0, 0, 0, 0, 0, 0, 0, 0, 0, 0, 0, 0, 0, 0, 0, 0, 0, 0, 0, 0, 0, 0, 0, 0, 0, 0, 0, 0, 0, 0, 0, 0, 0, 0, 0, 0, 0, 0, 0, 0, 0, 0, 0, 0, 0, 0, 0, 0, 0, 0, 0, 0, 0, 0, 0, 0, 0, 0, 0, 0, 0, 0, 0, 0, 0, 0, 0, 0, 0, 0, 0, 0, 0, 0, 0, 0, 0, 0, 0, 0, 0, 0, 0, 0, 0, 0, 0, 0, 0, 0, 0, 0, 0, 0, 0, 0, 0, 0, 0, 0, 0, 0, 0, 0, 0, 0, 0, 0, 0, 0, 0, 0, 0, 0, 0, 0, 0, 0, 0, 0, 0, 0, 0, 0, 0, 0, 0, 0, 0, 0, 0, 0, 0, 0, 0, 0, 0, 0, 0, 0, 0, 0, 0, 0, 0, 0, 0, 0, 0, 0, 0, 0, 0, 0, 0, 0, 0, 0, 0, 0, 0, 0, 0, 0, 0, 0, 0, 0, 0, 0, 0, 0, 0, 0, 0, 0, 0, 0, 0, 0, 0, 0, 0, 0, 0, 0, 0, 0, 0, 0, 0, 0, 0, 0, 0, 0, 0, 0, 0, 0, 0, 0, 0, 0, 0, 0, 0, 0, 0, 0, 0, 0, 0, 0, 0, 0, 0, 0, 0, 0, 0, 0, 0, 0, 0, 0, 0, 0, 0, 0, 0, 0, 0, 0, 0, 0, 0, 0, 0, 0, 0, 0, 0, 0, 0, 0, 0, 0, 0, 0, 0, 0, 0, 0, 0, 0, 0, 0, 0, 0, 0, 0, 0, 0, 0, 0, 0, 0, 0, 0, 0, 0, 0, 0, 0, 0, 0, 0, 0, 0, 0, 0, 0, 0, 0, 0, 0, 0, 0, 0, 0, 0, 0, 0, 0, 0, 0, 0, 0, 0, 0, 0, 0, 0, 0, 0, 0, 0, 0, 0, 0, 0, 0, 0, 0, 0, 0, 0, 0, 0, 0, 0, 0, 0, 0, 0, 0, 0, 0, 0, 0, 0, 0, 0, 0, 0, 0, 0, 0, 0, 0, 0, 0, 0, 0, 0, 0, 0, 0, 0, 0, 0, 0, 0, 0, 0, 0, 0, 0, 0, 0, 0, 0, 0, 0, 0, 0, 0, 0, 0, 0, 0, 0, 0, 0, 0, 0, 0, 0, 0, 0, 0, 0, 0, 0, 0, 0, 0, 0, 0, 0, 0, 0, 0, 0, 0, 0, 0, 0, 0, 0, 0, 0, 0, 2])
me_plane.materials.append(mat_plane)
me_plane.materials.append(mat_tileseven)
me_plane.materials.append(mat_tilesodd)
me_plane.use_remesh_preserve_volume = False
me_plane.use_remesh_preserve_attributes = False
me_plane.use_mirror_vertex_groups = False
me_plane.update()
me_cube = bpy.data.meshes.new('Cube')
me_cube.from_pydata([(1.0, 1.0, -1.0), (1.0, -1.0, -1.0), (-1.0, -1.0, -1.0), (-1.0, 1.0, -1.0), (1.0, 1.0, 1.0), (1.0, -1.0, 1.0), (-1.0, -1.0, 1.0), (-1.0, 1.0, 1.0)], [], [(0, 1, 2, 3), (4, 7, 6, 5), (0, 4, 5, 1), (1, 5, 6, 2), (2, 6, 7, 3), (4, 0, 3, 7)])
me_cube.materials.append(mat_block)
me_cube.use_remesh_preserve_volume = False
me_cube.use_remesh_preserve_attributes = False
me_cube.use_mirror_vertex_groups = False
me_cube.update()

# ---- objects
ob_enemy2 = bpy.data.objects.new('Enemy2', me_cube_004)
ob_enemy3 = bpy.data.objects.new('Enemy3', me_cube_003)
ob_enemy0 = bpy.data.objects.new('Enemy0', me_cube_002)
ob_enemy1 = bpy.data.objects.new('Enemy1', me_cube_001)
ob_plane = bpy.data.objects.new('Plane', me_plane)
ob_block = bpy.data.objects.new('Block', me_cube)
ob_lamp = bpy.data.objects.new('Lamp', light_lamp)
ob_camera = bpy.data.objects.new('Camera', cam_camera)

# ---- transforms, parenting, visibility, modifiers, constraints
ob_enemy2.location = (4.0, 3.0, 0.4)
ob_enemy2.scale = (0.4, 0.4, 0.4)
ob_enemy2.lineart.crease_threshold = 0.0
ob_enemy3.location = (0.0, 1.0, 0.4)
ob_enemy3.scale = (0.4, 0.4, 0.4)
ob_enemy3.lineart.crease_threshold = 0.0
ob_enemy0.location = (2.0, 5.0, 0.4)
ob_enemy0.scale = (0.4, 0.4, 0.4)
ob_enemy0.lineart.crease_threshold = 0.0
ob_enemy1.location = (2.0, 3.0, 0.4)
ob_enemy1.scale = (0.4, 0.4, 0.4)
ob_enemy1.lineart.crease_threshold = 0.0
ob_plane.location = (2.5, 4.5, 0.0)
ob_plane.lineart.crease_threshold = 0.0
ob_block.location = (2.0, 6.0, 0.4)
ob_block.scale = (0.4, 0.4, 0.4)
ob_block.lock_rotations_4d = False
ob_block.empty_display_type = 'ARROWS'
ob_block.lineart.crease_threshold = 0.0
ob_lamp.location = (4.076, 1.005, 5.904)
ob_lamp.rotation_euler = (0.6503, 0.05522, 1.866)
ob_lamp.lock_rotations_4d = False
ob_lamp.empty_display_type = 'ARROWS'
ob_lamp.color = (0.0, 0.0, 0.0, 0.0)
ob_lamp.lineart.crease_threshold = 0.0
ob_camera.location = (2.0, -5.0, 9.0)
ob_camera.rotation_euler = (0.6981, 0.0, 0.0)
ob_camera.lock_rotations_4d = False
ob_camera.empty_display_type = 'ARROWS'
ob_camera.color = (0.0, 0.0, 0.0, 0.0)
ob_camera.display_type = 'WIRE'
ob_camera.lineart.crease_threshold = 0.0

# ---- collection membership
col_collection_1.objects.link(ob_enemy2)
col_collection_1.objects.link(ob_enemy3)
col_collection_1.objects.link(ob_enemy0)
col_collection_1.objects.link(ob_enemy1)
col_collection_1.objects.link(ob_plane)
col_collection_1.objects.link(ob_block)
col_collection_1.objects.link(ob_lamp)
col_collection_1.objects.link(ob_camera)

# ---- scene / render settings (as saved in the file)
scene.camera = ob_camera
scene.frame_start = 1; scene.frame_end = 250; scene.frame_set(34)
scene.render.engine = 'BLENDER_EEVEE_NEXT'
scene.render.resolution_percentage = 50
scene.render.dither_intensity = 0.0
scene.cycles.use_denoising = False
scene.cycles.samples = 10
scene.cycles.sampling_pattern = 'TABULATED_SOBOL'
scene.cycles.light_sampling_threshold = 0.0
scene.cycles.use_adaptive_sampling = False
scene.cycles.use_light_tree = False
scene.cycles.blur_glossy = 0.0
scene.cycles.volume_bounces = 1
scene.cycles.pixel_filter_type = 'GAUSSIAN'
scene.cycles.sample_clamp_indirect = 0.0
scene.view_settings.view_transform = 'Standard'
bpy.context.view_layer.update()
